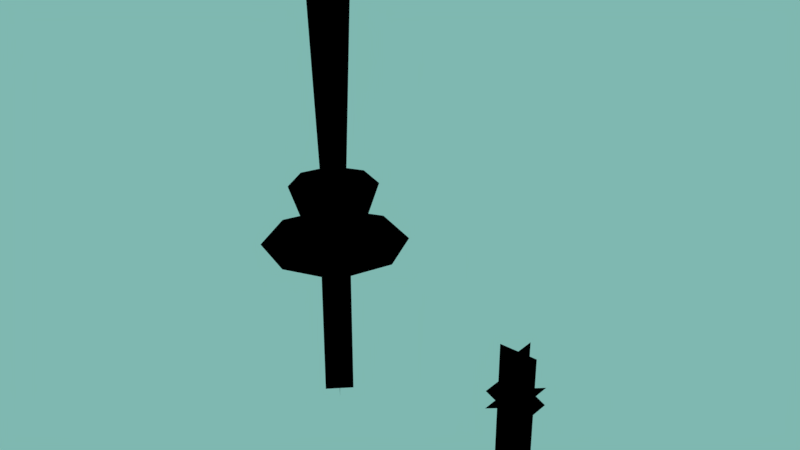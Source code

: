 # Source: RailgunProjectiles.blend  (saved by Blender 2.79.7; exported with 4.5.12 LTS)
import bpy
from mathutils import Matrix  # noqa: F401  (used for matrix-valued properties, if any)

bpy.ops.wm.read_factory_settings(use_empty=True)
scene = bpy.context.scene
scene.name = 'Scene'

# ---- collections
col_collection_1 = bpy.data.collections.new('Collection 1'); scene.collection.children.link(col_collection_1)

# ---- materials (node trees are filled in below, after node groups)
mat_particles = bpy.data.materials.new('Particles')
mat_particles.alpha_threshold = 0.0
mat_particles.use_transparent_shadow = False
mat_particles.diffuse_color = (1.0, 1.0, 1.0, 1.0)
mat_particles.roughness = 0.5

# ---- node groups
ng_nodegroup = bpy.data.node_groups.new('NodeGroup', 'ShaderNodeTree')
_s = ng_nodegroup.interface.new_socket(name='Fade', in_out='OUTPUT', socket_type='NodeSocketFloat')
_s.min_value = 0.0
_s.max_value = 0.0
_s = ng_nodegroup.interface.new_socket(name='G', in_out='OUTPUT', socket_type='NodeSocketFloat')
_s.min_value = 0.0
_s.max_value = 0.0
_s = ng_nodegroup.interface.new_socket(name='B', in_out='OUTPUT', socket_type='NodeSocketFloat')
_s.min_value = 0.0
_s.max_value = 0.0
_N = ng_nodegroup.nodes; _L = ng_nodegroup.links
n0 = _N.new('NodeUndefined'); n0.name = 'Material'; n0.location = (-103, 57)
n0.inputs[0].default_value = (1.0, 1.0, 1.0, 1.0)
n0.inputs[1].default_value = (1.0, 1.0, 1.0, 1.0)
n0.inputs[2].default_value = 0.8
n0.inputs[3].default_value = (0.0, 0.0, 0.0)
n1 = _N.new('ShaderNodeSeparateColor'); n1.name = 'Separate RGB'; n1.location = (103, -57)
n2 = _N.new('NodeGroupInput'); n2.name = 'Group Input'; n2.location = (-303, 0)
n3 = _N.new('NodeGroupOutput'); n3.name = 'Group Output'; n3.location = (303, 0)
_L.new(n0.outputs[0], n1.inputs[0])
_L.new(n1.outputs[0], n3.inputs[0])
_L.new(n1.outputs[1], n3.inputs[1])
_L.new(n1.outputs[2], n3.inputs[2])
n3.is_active_output = True

# ---- material node trees
mat_particles.use_nodes = True; mat_particles.node_tree.nodes.clear()
_N = mat_particles.node_tree.nodes; _L = mat_particles.node_tree.links
n0 = _N.new('NodeUndefined'); n0.name = 'Geometry'; n0.location = (-296, 345)
n1 = _N.new('NodeUndefined'); n1.name = 'Texture'; n1.location = (-12, 490)
n2 = _N.new('ShaderNodeGroup'); n2.name = 'Group'; n2.location = (-218, -150)
n2.node_tree = ng_nodegroup
n3 = _N.new('NodeUndefined'); n3.name = 'Geometry.001'; n3.location = (253, -326)
n4 = _N.new('ShaderNodeVectorMath'); n4.name = 'Vector Math'; n4.location = (456, -322)
n4.operation = 'DOT_PRODUCT'
n5 = _N.new('ShaderNodeMath'); n5.name = 'Math'; n5.location = (665, -269)
n5.operation = 'POWER'
n5.inputs[1].default_value = 2.0
n6 = _N.new('ShaderNodeMath'); n6.name = 'Math.001'; n6.location = (885, -188)
n6.operation = 'MULTIPLY'
n7 = _N.new('NodeUndefined'); n7.name = 'Output'; n7.location = (1881, 414)
n7.inputs[1].default_value = 1.0
n8 = _N.new('ShaderNodeMix'); n8.name = 'Mix'; n8.location = (982, 319)
n8.data_type = 'RGBA'
n8.blend_type = 'DIVIDE'
n8.inputs[0].default_value = 1.0
n9 = _N.new('ShaderNodeMix'); n9.name = 'Mix.001'; n9.location = (1615, 302)
n9.data_type = 'RGBA'
n9.blend_type = 'MULTIPLY'
n9.inputs[0].default_value = 1.0
n10 = _N.new('ShaderNodeMath'); n10.name = 'Math.003'; n10.location = (691, 356)
n10.width = 159
n10.operation = 'POWER'
n10.inputs[1].default_value = 2.0
n11 = _N.new('ShaderNodeMath'); n11.name = 'Math.002'; n11.location = (441, 354)
n11.width = 159
n11.operation = 'MULTIPLY'
n11.use_clamp = True
_L.new(n0.outputs[4], n1.inputs[0])
_L.new(n1.outputs[1], n11.inputs[0])
_L.new(n3.outputs[5], n4.inputs[1])
_L.new(n3.outputs[2], n4.inputs[0])
_L.new(n4.outputs[1], n5.inputs[0])
_L.new(n5.outputs[0], n6.inputs[0])
_L.new(n3.outputs[6], n6.inputs[1])
_L.new(n6.outputs[0], n9.inputs[7])
_L.new(n11.outputs[0], n10.inputs[0])
_L.new(n2.outputs[0], n11.inputs[1])
_L.new(n8.outputs[2], n9.inputs[6])
_L.new(n10.outputs[0], n8.inputs[6])
_L.new(n9.outputs[2], n7.inputs[0])
_L.new(n0.outputs[6], n8.inputs[7])

# ---- world
world_world = bpy.data.worlds.new('World'); scene.world = world_world
world_world.color = (0.2116, 0.477, 0.4373)
world_world.use_sun_shadow = False
world_world.sun_shadow_jitter_overblur = 0.0

# ---- meshes
me_cone_001 = bpy.data.meshes.new('Cone.001')
me_cone_001.from_pydata([(3.576e-07, 1.2, 0.4808), (-3.576e-07, -1.2, 0.4808), (3.576e-07, 1.2, -10.77), (-3.576e-07, -1.2, -10.77), (3.576e-07, 1.2, -10.02), (3.576e-07, 1.2, -0.269), (-3.576e-07, -1.2, -0.269), (-3.576e-07, -1.2, -10.02), (1.2, -9.736e-07, 0.4808), (-1.2, -7.954e-08, 0.4808), (1.2, 8.383e-07, -10.77), (-1.2, 1.732e-06, -10.77), (1.2, 7.175e-07, -10.02), (1.2, -8.528e-07, -0.269), (-1.2, 4.126e-08, -0.269), (-1.2, 1.612e-06, -10.02), (-1.2, 1.2, -3.203), (1.2, 1.2, -2.022), (-1.2, -1.2, -3.203), (1.2, -1.2, -2.022), (1.2, -1.2, -3.203), (-1.2, -1.2, -2.022), (1.2, 1.2, -3.203), (-1.2, 1.2, -2.022)], [], [(4, 7, 3, 2), (0, 1, 6, 5), (5, 6, 7, 4), (12, 15, 11, 10), (8, 9, 14, 13), (13, 14, 15, 12), (16, 17, 19, 18), (20, 21, 23, 22)])
_uv = me_cone_001.uv_layers.new(name='UVMap')
_uv.uv.foreach_set('vector', [0.0, 0.875, 0.25, 0.875, 0.25, 1.0, 0.0, 1.0, 0.0, 0.75, 0.25, 0.75, 0.25, 0.875, 0.0, 0.875, 0.0, 0.875, 0.25, 0.875, 0.25, 0.875, 0.0, 0.875, 0.0, 0.875, 0.25, 0.875, 0.25, 1.0, 0.0, 1.0, 0.0, 0.75, 0.25, 0.75, 0.25, 0.875, 0.0, 0.875, 0.0, 0.875, 0.25, 0.875, 0.25, 0.875, 0.0, 0.875, 0.0, 0.75, 0.25, 0.75, 0.25, 1.0, 0.0, 1.0, 0.0, 0.75, 0.25, 0.75, 0.25, 1.0, 0.0, 1.0])
_ca = me_cone_001.color_attributes.new('Col', 'BYTE_COLOR', 'CORNER')
_ca.data.foreach_set('color', [0.3613, 1.0, 0.02843, 1.0, 0.3613, 1.0, 0.02843, 1.0, 0.3613, 1.0, 0.02843, 1.0, 0.3613, 1.0, 0.02843, 1.0, 0.3613, 1.0, 0.02843, 1.0, 0.3613, 1.0, 0.02843, 1.0, 0.3613, 1.0, 0.02843, 1.0, 0.3613, 1.0, 0.02843, 1.0, 0.3613, 1.0, 0.02843, 1.0, 0.3613, 1.0, 0.02843, 1.0, 0.3613, 1.0, 0.02843, 1.0, 0.3613, 1.0, 0.02843, 1.0, 0.3613, 1.0, 0.02843, 1.0, 0.3613, 1.0, 0.02843, 1.0, 0.3613, 1.0, 0.02843, 1.0, 0.3613, 1.0, 0.02843, 1.0, 0.3613, 1.0, 0.02843, 1.0, 0.3613, 1.0, 0.02843, 1.0, 0.3613, 1.0, 0.02843, 1.0, 0.3613, 1.0, 0.02843, 1.0, 0.3613, 1.0, 0.02843, 1.0, 0.3613, 1.0, 0.02843, 1.0, 0.3613, 1.0, 0.02843, 1.0, 0.3613, 1.0, 0.02843, 1.0, 1.0, 1.0, 1.0, 1.0, 1.0, 1.0, 1.0, 1.0, 1.0, 1.0, 1.0, 1.0, 1.0, 1.0, 1.0, 1.0, 1.0, 1.0, 1.0, 1.0, 1.0, 1.0, 1.0, 1.0, 1.0, 1.0, 1.0, 1.0, 1.0, 1.0, 1.0, 1.0])
me_cone_001.materials.append(mat_particles)
me_cone_001.use_remesh_preserve_volume = False
me_cone_001.use_remesh_preserve_attributes = False
me_cone_001.use_mirror_vertex_groups = False
me_cone_001.update()
me_cone = bpy.data.meshes.new('Cone')
me_cone.from_pydata([(0.0, -4.485, 2.691), (3.171, -3.171, 2.691), (4.485, -6.808e-07, 2.691), (3.171, 3.171, 2.691), (-3.921e-07, 4.485, 2.691), (-3.171, 3.171, 2.691), (-4.485, -9.303e-07, 2.691), (-3.171, -3.171, 2.691), (0.0, -2.691, 6.458), (1.903, -1.903, 6.458), (2.691, -1.987e-06, 6.458), (1.903, 1.903, 6.458), (-2.353e-07, 2.691, 6.458), (-1.903, 1.903, 6.458), (-2.691, -2.137e-06, 6.458), (-1.903, -1.903, 6.458), (0.0, -1.346, 21.7), (0.9514, -0.9514, 21.7), (1.346, -7.012e-06, 21.7), (0.9514, 0.9514, 21.7), (-1.176e-07, 1.345, 21.7), (-0.9514, 0.9514, 21.7), (-1.346, -7.087e-06, 21.7), (-0.9514, -0.9514, 21.7), (0.0, 0.0, 0.0), (0.0, 0.0, 0.0), (0.0, 0.0, 0.0), (0.0, 0.0, 0.0), (0.0, 0.0, 0.0), (0.0, 0.0, 0.0), (0.0, 0.0, 0.0), (0.0, 0.0, 0.0), (0.6743, -1.053e-07, 0.4136), (0.4768, -0.4768, 0.4136), (0.0, -0.6743, 0.4136), (-0.6743, -1.428e-07, 0.4136), (-0.4768, 0.4768, 0.4136), (-5.895e-08, 0.6743, 0.4136), (0.4768, 0.4768, 0.4136), (-0.4768, -0.4768, 0.4136), (0.4986, -8.977e-08, 0.3424), (0.3525, -0.3525, 0.3424), (0.0, -0.4986, 0.3424), (-0.4986, -1.175e-07, 0.3424), (-0.3525, 0.3525, 0.3424), (-4.358e-08, 0.4986, 0.3424), (0.3525, 0.3525, 0.3424), (-0.3525, -0.3525, 0.3424), (0.6343, 0.6343, 0.897), (-0.6343, -0.6343, 0.897), (0.6343, 0.6343, -8.073), (-0.6343, -0.6343, -8.073), (0.6343, -0.6343, 0.897), (-0.6343, 0.6343, 0.897), (0.6343, -0.6343, -8.073), (-0.6343, 0.6343, -8.073)], [], [(23, 47, 42, 16), (22, 43, 47, 23), (21, 44, 43, 22), (20, 45, 44, 21), (19, 46, 45, 20), (18, 40, 46, 19), (17, 41, 40, 18), (16, 42, 41, 17), (15, 39, 34, 8), (14, 35, 39, 15), (13, 36, 35, 14), (12, 37, 36, 13), (11, 38, 37, 12), (10, 32, 38, 11), (9, 33, 32, 10), (8, 34, 33, 9), (7, 31, 26, 0), (6, 27, 31, 7), (5, 28, 27, 6), (4, 29, 28, 5), (3, 30, 29, 4), (2, 24, 30, 3), (1, 25, 24, 2), (0, 26, 25, 1), (48, 49, 51, 50), (52, 53, 55, 54)])
me_cone.polygons.foreach_set('use_smooth', [1, 1, 1, 1, 1, 1, 1, 1, 1, 1, 1, 1, 1, 1, 1, 1, 1, 1, 1, 1, 1, 1, 1, 1, 0, 0])
_uv = me_cone.uv_layers.new(name='UVMap')
_uv.uv.foreach_set('vector', [0.006177, 0.9292, 0.1312, 0.8775, 0.1312, 0.8775, 0.07939, 1.002, 0.006177, 0.8257, 0.1312, 0.8775, 0.1312, 0.8775, 0.006177, 0.9292, 0.07939, 0.7525, 0.1312, 0.8775, 0.1312, 0.8775, 0.006177, 0.8257, 0.1829, 0.7525, 0.1312, 0.8775, 0.1312, 0.8775, 0.07939, 0.7525, 0.2561, 0.8257, 0.1312, 0.8775, 0.1312, 0.8775, 0.1829, 0.7525, 0.2561, 0.9292, 0.1312, 0.8775, 0.1312, 0.8775, 0.2561, 0.8257, 0.1829, 1.002, 0.1312, 0.8775, 0.1312, 0.8775, 0.2561, 0.9292, 0.07939, 1.002, 0.1312, 0.8775, 0.1312, 0.8775, 0.1829, 1.002, 0.006177, 0.9292, 0.1312, 0.8775, 0.1312, 0.8775, 0.07939, 1.002, 0.006177, 0.8257, 0.1312, 0.8775, 0.1312, 0.8775, 0.006177, 0.9292, 0.07939, 0.7525, 0.1312, 0.8775, 0.1312, 0.8775, 0.006177, 0.8257, 0.1829, 0.7525, 0.1312, 0.8775, 0.1312, 0.8775, 0.07939, 0.7525, 0.2561, 0.8257, 0.1312, 0.8775, 0.1312, 0.8775, 0.1829, 0.7525, 0.2561, 0.9292, 0.1312, 0.8775, 0.1312, 0.8775, 0.2561, 0.8257, 0.1829, 1.002, 0.1312, 0.8775, 0.1312, 0.8775, 0.2561, 0.9292, 0.07939, 1.002, 0.1312, 0.8775, 0.1312, 0.8775, 0.1829, 1.002, 0.006177, 0.9292, 0.1312, 0.8775, 0.1312, 0.8775, 0.07939, 1.002, 0.006177, 0.8257, 0.1312, 0.8775, 0.1312, 0.8775, 0.006177, 0.9292, 0.07939, 0.7525, 0.1312, 0.8775, 0.1312, 0.8775, 0.006177, 0.8257, 0.1829, 0.7525, 0.1312, 0.8775, 0.1312, 0.8775, 0.07939, 0.7525, 0.2561, 0.8257, 0.1312, 0.8775, 0.1312, 0.8775, 0.1829, 0.7525, 0.2561, 0.9292, 0.1312, 0.8775, 0.1312, 0.8775, 0.2561, 0.8257, 0.1829, 1.002, 0.1312, 0.8775, 0.1312, 0.8775, 0.2561, 0.9292, 0.07939, 1.002, 0.1312, 0.8775, 0.1312, 0.8775, 0.1829, 1.002, 0.005883, 0.8996, 0.2559, 0.8996, 0.2559, 0.7695, 0.005883, 0.7695, 0.005883, 0.8996, 0.2559, 0.8996, 0.2559, 0.7695, 0.005883, 0.7695])
_ca = me_cone.color_attributes.new('Col', 'BYTE_COLOR', 'CORNER')
_ca.data.foreach_set('color', [0.3613, 1.0, 0.02843, 1.0, 0.3613, 1.0, 0.02843, 1.0, 0.3613, 1.0, 0.02843, 1.0, 0.3613, 1.0, 0.02843, 1.0, 0.3613, 1.0, 0.02843, 1.0, 0.3613, 1.0, 0.02843, 1.0, 0.3613, 1.0, 0.02843, 1.0, 0.3613, 1.0, 0.02843, 1.0, 0.3613, 1.0, 0.02843, 1.0, 0.3613, 1.0, 0.02843, 1.0, 0.3613, 1.0, 0.02843, 1.0, 0.3613, 1.0, 0.02843, 1.0, 0.3613, 1.0, 0.02843, 1.0, 0.3613, 1.0, 0.02843, 1.0, 0.3613, 1.0, 0.02843, 1.0, 0.3613, 1.0, 0.02843, 1.0, 0.3613, 1.0, 0.02843, 1.0, 0.3613, 1.0, 0.02843, 1.0, 0.3613, 1.0, 0.02843, 1.0, 0.3613, 1.0, 0.02843, 1.0, 0.3613, 1.0, 0.02843, 1.0, 0.3613, 1.0, 0.02843, 1.0, 0.3613, 1.0, 0.02843, 1.0, 0.3613, 1.0, 0.02843, 1.0, 0.3613, 1.0, 0.02843, 1.0, 0.3613, 1.0, 0.02843, 1.0, 0.3613, 1.0, 0.02843, 1.0, 0.3613, 1.0, 0.02843, 1.0, 0.3613, 1.0, 0.02843, 1.0, 0.3613, 1.0, 0.02843, 1.0, 0.3613, 1.0, 0.02843, 1.0, 0.3613, 1.0, 0.02843, 1.0, 0.3613, 1.0, 0.02843, 1.0, 0.3613, 1.0, 0.02843, 1.0, 0.3613, 1.0, 0.02843, 1.0, 0.3613, 1.0, 0.02843, 1.0, 0.3613, 1.0, 0.02843, 1.0, 0.3613, 1.0, 0.02843, 1.0, 0.3613, 1.0, 0.02843, 1.0, 0.3613, 1.0, 0.02843, 1.0, 0.3613, 1.0, 0.02843, 1.0, 0.3613, 1.0, 0.02843, 1.0, 0.3613, 1.0, 0.02843, 1.0, 0.3613, 1.0, 0.02843, 1.0, 0.3613, 1.0, 0.02843, 1.0, 0.3613, 1.0, 0.02843, 1.0, 0.3613, 1.0, 0.02843, 1.0, 0.3613, 1.0, 0.02843, 1.0, 0.3613, 1.0, 0.02843, 1.0, 0.3613, 1.0, 0.02843, 1.0, 0.3613, 1.0, 0.02843, 1.0, 0.3613, 1.0, 0.02843, 1.0, 0.3613, 1.0, 0.02843, 1.0, 0.3613, 1.0, 0.02843, 1.0, 0.3613, 1.0, 0.02843, 1.0, 0.3613, 1.0, 0.02843, 1.0, 0.3613, 1.0, 0.02843, 1.0, 0.3613, 1.0, 0.02843, 1.0, 0.3613, 1.0, 0.02843, 1.0, 0.3613, 1.0, 0.02843, 1.0, 0.3613, 1.0, 0.02843, 1.0, 0.3613, 1.0, 0.02843, 1.0, 0.3613, 1.0, 0.02843, 1.0, 0.3613, 1.0, 0.02843, 1.0, 0.3613, 1.0, 0.02843, 1.0, 0.3613, 1.0, 0.02843, 1.0, 0.3613, 1.0, 0.02843, 1.0, 0.3613, 1.0, 0.02843, 1.0, 0.3613, 1.0, 0.02843, 1.0, 0.3613, 1.0, 0.02843, 1.0, 0.3613, 1.0, 0.02843, 1.0, 0.3613, 1.0, 0.02843, 1.0, 0.3613, 1.0, 0.02843, 1.0, 0.3613, 1.0, 0.02843, 1.0, 0.3613, 1.0, 0.02843, 1.0, 0.3613, 1.0, 0.02843, 1.0, 0.3613, 1.0, 0.02843, 1.0, 0.3613, 1.0, 0.02843, 1.0, 0.3613, 1.0, 0.02843, 1.0, 0.3613, 1.0, 0.02843, 1.0, 0.3613, 1.0, 0.02843, 1.0, 0.3613, 1.0, 0.02843, 1.0, 0.3613, 1.0, 0.02843, 1.0, 0.3613, 1.0, 0.02843, 1.0, 0.3613, 1.0, 0.02843, 1.0, 0.3613, 1.0, 0.02843, 1.0, 0.3613, 1.0, 0.02843, 1.0, 0.3613, 1.0, 0.02843, 1.0, 0.3613, 1.0, 0.02843, 1.0, 0.3613, 1.0, 0.02843, 1.0, 0.3613, 1.0, 0.02843, 1.0, 0.3613, 1.0, 0.02843, 1.0, 0.3613, 1.0, 0.02843, 1.0, 0.3613, 1.0, 0.02843, 1.0, 0.3613, 1.0, 0.02843, 1.0, 0.3613, 1.0, 0.02843, 1.0, 0.3613, 1.0, 0.02843, 1.0, 0.3613, 1.0, 0.02843, 1.0, 0.3613, 1.0, 0.02843, 1.0, 0.3613, 1.0, 0.02843, 1.0, 0.3613, 1.0, 0.02843, 1.0, 0.3613, 1.0, 0.02843, 1.0, 0.3613, 1.0, 0.02843, 1.0, 0.3613, 1.0, 0.02843, 1.0])
me_cone.materials.append(mat_particles)
me_cone.use_remesh_preserve_volume = False
me_cone.use_remesh_preserve_attributes = False
me_cone.use_mirror_vertex_groups = False
me_cone.update()

# ---- objects
ob_railgunround = bpy.data.objects.new('RailgunRound', me_cone_001)
ob_railgunmuzzleflash = bpy.data.objects.new('RailgunMuzzleFlash', me_cone)

# ---- transforms, parenting, visibility, modifiers, constraints
ob_railgunround.location = (0.0, 0.0, 0.0)
ob_railgunround.color = (1.0, 0.3108, 0.3108, 1.0)
ob_railgunround.lineart.crease_threshold = 0.0
ob_railgunmuzzleflash.location = (-13.46, 0.0, 0.0)
ob_railgunmuzzleflash.lineart.crease_threshold = 0.0

# ---- collection membership
col_collection_1.objects.link(ob_railgunround)
col_collection_1.objects.link(ob_railgunmuzzleflash)

# ---- scene / render settings (as saved in the file)
scene.frame_start = 1; scene.frame_end = 250; scene.frame_set(0)
scene.render.engine = 'BLENDER_EEVEE_NEXT'
scene.render.resolution_percentage = 50
scene.render.dither_intensity = 0.0
scene.cycles.use_denoising = False
scene.cycles.samples = 128
scene.cycles.sampling_pattern = 'TABULATED_SOBOL'
scene.cycles.use_adaptive_sampling = False
scene.cycles.use_light_tree = False
scene.view_settings.view_transform = 'Standard'
bpy.context.view_layer.update()

# ---- added for rendering (the .blend has no active camera): camera
cam_auto = bpy.data.cameras.new('AutoCamera')
cam_auto.lens = 50.0
cam_auto.sensor_width = 36.0
cam_auto.clip_end = 1000.0
ob_auto_camera = bpy.data.objects.new('AutoCamera', cam_auto)
scene.collection.objects.link(ob_auto_camera)
ob_auto_camera.location = (27.4746, -43.0136, 34.1424)
ob_auto_camera.rotation_euler = (1.09748, -7.21219e-08, 0.694738)
scene.camera = ob_auto_camera
bpy.context.view_layer.update()
